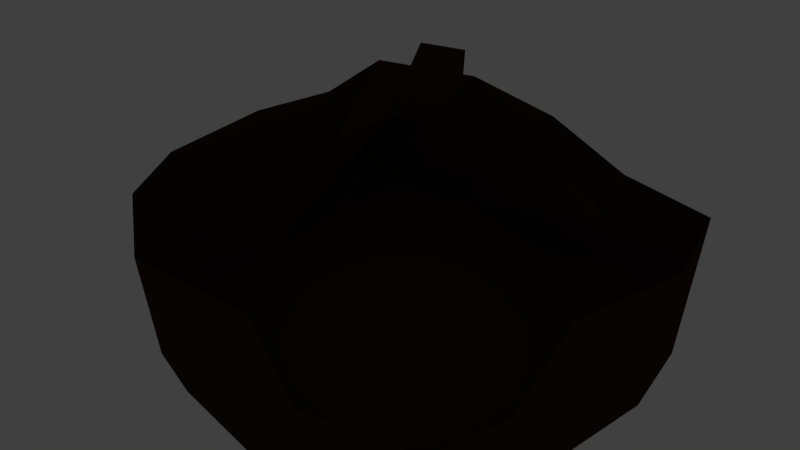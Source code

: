 # Source: level.blend  (saved by Blender 2.69.0; exported with 4.5.12 LTS)
import bpy
from mathutils import Matrix  # noqa: F401  (used for matrix-valued properties, if any)

bpy.ops.wm.read_factory_settings(use_empty=True)
scene = bpy.context.scene
scene.name = 'Scene'

# ---- collections
col_collection_1 = bpy.data.collections.new('Collection 1'); scene.collection.children.link(col_collection_1)

# ---- materials (node trees are filled in below, after node groups)
mat_material = bpy.data.materials.new('Material')
mat_material.alpha_threshold = 0.0
mat_material.use_transparent_shadow = False
mat_material.diffuse_color = (0.04955, 0.02451, 0.01686, 1.0)
mat_material.roughness = 0.5
mat_material.specular_intensity = 0.0
mat_material.line_color = (0.0, 0.0, 0.0, 1.0)

# ---- material node trees

# ---- world
world_world = bpy.data.worlds.new('World'); scene.world = world_world
world_world.color = (0.05088, 0.05088, 0.05088)
world_world.use_sun_shadow = False
world_world.sun_shadow_jitter_overblur = 0.0
world_world.cycles.sampling_method = 'MANUAL'
world_world.cycles.sample_map_resolution = 256

# ---- cameras
cam_camera = bpy.data.cameras.new('Camera')
cam_camera.clip_end = 200.0
cam_camera.lens = 35.0
cam_camera.sensor_width = 32.0
cam_camera.sensor_height = 18.0
cam_camera.ortho_scale = 7.314
cam_camera.dof.focus_distance = 0.0
cam_camera.dof.aperture_fstop = 128.0

# ---- lights
light_lamp = bpy.data.lights.new('Lamp', 'POINT')
light_lamp.transmission_factor = 0.0
light_lamp.cutoff_distance = 30.0
light_lamp.energy = 100.0
light_lamp.shadow_buffer_clip_start = 1.001
light_lamp.shadow_soft_size = 0.1
light_lamp.shadow_maximum_resolution = 0.006
light_lamp.use_absolute_resolution = True
light_lamp.cycles.use_multiple_importance_sampling = False

# ---- meshes
me_plane_001 = bpy.data.meshes.new('Plane.001')
me_plane_001.from_pydata([(8.182, -7.59, 0.005874), (-8.545, -7.073, 0.005874), (9.021, 8.588, 0.005874), (-9.467, 7.469, 0.005874), (-0.0476, -8.692, 0.005874), (0.007575, 9.773, 0.005874), (-9.547, -0.2311, 0.005874), (8.946, 0.1457, -0.08731), (0.007575, 0.236, 0.005874), (5.444, -8.793, 0.005874), (4.942, 8.457, 0.005874), (5.008, 0.236, 0.005874), (-4.604, -8.791, 0.005874), (-5.263, 9.773, 0.005874), (-4.993, 0.236, 0.005874), (9.671, 5.005, 0.005874), (0.007575, 5.005, 0.005874), (-9.473, 3.688, 0.005874), (5.008, 5.005, 0.005874), (-4.993, 5.005, 0.005874), (-9.567, -4.204, 0.005874), (9.479, -4.533, 0.005874), (0.007575, -4.533, 0.005874), (5.008, -4.533, 0.005874), (-4.993, -4.533, 0.005874), (9.087, -7.59, 8.188), (-8.545, -7.326, 8.188), (9.021, 8.588, 8.188), (-9.467, 7.469, 8.188), (0.4684, -7.985, 8.188), (0.007575, 9.773, 8.188), (-9.994, 0.236, 8.188), (8.758, 0.236, 8.188), (5.008, -9.301, 8.188), (4.942, 8.457, 8.188), (-4.993, -9.301, 8.188), (-4.993, 9.773, 8.188), (10.01, 5.005, 8.188), (-8.94, 3.688, 8.188), (-9.994, -4.533, 8.188), (10.01, -4.533, 8.188), (9.021, 8.588, 2.65), (10.01, 5.005, 2.65), (-9.759, 7.072, 2.65), (-4.394, 9.773, 2.65), (5.051, -9.301, 2.65), (0.4684, -7.985, 2.65), (8.758, 0.236, 2.65), (10.01, -4.533, 2.65), (9.087, -7.59, 2.65), (-4.993, -9.301, 2.65), (-8.545, -7.326, 2.65), (-9.994, -4.533, 2.65), (0.007575, 9.252, 2.65), (4.942, 8.98, 2.65), (-9.994, 0.236, 2.65), (-8.94, 3.14, 2.65), (10.01, 5.005, 5.365), (-5.263, 9.773, 5.365), (0.4684, -7.985, 5.365), (10.01, -4.533, 5.365), (9.087, -7.59, 5.365), (-4.993, -9.301, 5.365), (-9.994, -4.533, 5.365), (4.306, 8.732, 5.365), (-8.94, 3.901, 5.365), (9.021, 8.588, 5.365), (-8.352, 7.249, 5.365), (5.008, -9.301, 5.365), (8.758, 0.236, 5.365), (-8.545, -7.326, 5.365), (0.007575, 10.17, 5.365), (-9.994, 0.236, 5.365), (-6.575, -7.932, 0.005874), (-7.365, 8.621, 0.005874), (-7.27, 0.002445, 0.005874), (-7.233, 4.346, 0.005874), (-7.28, -4.369, 0.005874), (-6.769, -8.314, 8.188), (-7.23, 8.621, 8.188), (-7.076, 8.422, 2.65), (-6.769, -8.314, 2.65), (-7.002, 8.197, 5.365), (-6.769, -8.314, 5.365), (-15.79, 17.33, 0.005874), (-16.08, 16.93, 2.929), (-13.69, 18.48, 0.005874), (-13.4, 18.28, 2.929), (-8.481, 8.17, 3.199), (-14.67, 17.64, 2.929)], [], [(18, 15, 2, 10), (19, 16, 5, 13), (23, 21, 7, 11), (24, 22, 8, 14), (16, 18, 10, 5), (22, 23, 11, 8), (76, 19, 13, 74), (77, 24, 14, 75), (11, 7, 15, 18), (14, 8, 16, 19), (8, 11, 18, 16), (75, 14, 19, 76), (9, 0, 21, 23), (12, 4, 22, 24), (4, 9, 23, 22), (73, 12, 24, 77), (66, 57, 37, 27), (82, 58, 36, 79), (68, 59, 29, 33), (69, 60, 40, 32), (60, 61, 25, 40), (59, 62, 35, 29), (61, 68, 33, 25), (70, 63, 39, 26), (71, 64, 34, 30), (72, 65, 38, 31), (83, 70, 26, 78), (57, 69, 32, 37), (63, 72, 31, 39), (65, 67, 28, 38), (58, 71, 30, 36), (64, 66, 27, 34), (2, 15, 42, 41), (74, 13, 44, 80), (9, 4, 46, 45), (7, 21, 48, 47), (21, 0, 49, 48), (4, 12, 50, 46), (0, 9, 45, 49), (1, 20, 52, 51), (5, 10, 54, 53), (6, 17, 56, 55), (73, 1, 51, 81), (15, 7, 47, 42), (20, 6, 55, 52), (17, 3, 43, 56), (13, 5, 53, 44), (10, 2, 41, 54), (41, 42, 57, 66), (80, 44, 58, 82), (45, 46, 59, 68), (47, 48, 60, 69), (48, 49, 61, 60), (46, 50, 62, 59), (49, 45, 68, 61), (51, 52, 63, 70), (53, 54, 64, 71), (55, 56, 65, 72), (81, 51, 70, 83), (42, 47, 69, 57), (52, 55, 72, 63), (56, 43, 67, 65), (44, 53, 71, 58), (54, 41, 66, 64), (17, 76, 74, 3), (20, 77, 75, 6), (6, 75, 76, 17), (1, 73, 77, 20), (67, 82, 79, 28), (62, 83, 78, 35), (74, 80, 87, 86), (12, 73, 81, 50), (89, 88, 43, 85), (50, 81, 83, 62), (85, 84, 89), (43, 88, 67), (43, 3, 84, 85), (3, 74, 86, 84), (88, 80, 82), (67, 88, 82), (80, 88, 89, 87), (84, 86, 89), (86, 87, 89)])
_uv = me_plane_001.uv_layers.new(name='UVMap')
_uv.uv.foreach_set('vector', [0.1178, 0.4301, 0.008992, 0.4608, 0.0, 0.3748, 0.09604, 0.351, 0.3511, 0.3642, 0.2344, 0.3971, 0.2023, 0.2885, 0.3252, 0.2538, 0.1821, 0.6473, 0.07778, 0.6767, 0.05867, 0.5666, 0.1499, 0.5387, 0.4154, 0.5815, 0.2987, 0.6144, 0.2666, 0.5058, 0.3832, 0.4729, 0.2344, 0.3971, 0.1178, 0.4301, 0.09604, 0.351, 0.2023, 0.2885, 0.2987, 0.6144, 0.1821, 0.6473, 0.1499, 0.5387, 0.2666, 0.5058, 0.4078, 0.3645, 0.3511, 0.3642, 0.3252, 0.2538, 0.382, 0.2663, 0.4676, 0.5627, 0.4154, 0.5815, 0.3832, 0.4729, 0.4379, 0.4632, 0.1499, 0.5387, 0.05867, 0.5666, 0.008992, 0.4608, 0.1178, 0.4301, 0.3832, 0.4729, 0.2666, 0.5058, 0.2344, 0.3971, 0.3511, 0.3642, 0.2666, 0.5058, 0.1499, 0.5387, 0.1178, 0.4301, 0.2344, 0.3971, 0.4379, 0.4632, 0.3832, 0.4729, 0.3511, 0.3642, 0.4078, 0.3645, 0.2006, 0.7472, 0.1286, 0.7378, 0.07778, 0.6767, 0.1821, 0.6473, 0.435, 0.681, 0.328, 0.7088, 0.2987, 0.6144, 0.4154, 0.5815, 0.328, 0.7088, 0.2006, 0.7472, 0.1821, 0.6473, 0.2987, 0.6144, 0.4752, 0.6485, 0.435, 0.681, 0.4154, 0.5815, 0.4676, 0.5627, 0.8583, 0.8034, 0.8589, 0.7153, 0.9275, 0.7158, 0.9268, 0.8039, 0.8583, 0.3631, 0.8557, 0.3118, 0.9241, 0.3044, 0.9259, 0.3635, 0.5956, 0.7655, 0.5959, 0.8626, 0.5273, 0.8626, 0.527, 0.7655, 0.8581, 0.6154, 0.8589, 0.4986, 0.9275, 0.4991, 0.9267, 0.6159, 0.8589, 0.4986, 0.8583, 0.4353, 0.9269, 0.4358, 0.9275, 0.4991, 0.5959, 0.8626, 0.5957, 0.9958, 0.5272, 0.9958, 0.5273, 0.8626, 0.5958, 0.662, 0.5956, 0.7655, 0.527, 0.7655, 0.5272, 0.6619, 0.5894, 0.09064, 0.5882, 0.164, 0.5199, 0.162, 0.5211, 0.08861, 0.8556, 0.1908, 0.8586, 0.1058, 0.9275, 0.09243, 0.9246, 0.1926, 0.5199, 0.814, 0.4662, 0.8192, 0.468, 0.7521, 0.5199, 0.7472, 0.5923, 0.0464, 0.5894, 0.09064, 0.5211, 0.08861, 0.524, 0.04437, 0.8589, 0.7153, 0.8581, 0.6154, 0.9267, 0.6159, 0.9275, 0.7158, 0.5882, 0.164, 0.591, 0.2535, 0.5227, 0.2515, 0.5199, 0.162, 0.5952, 0.307, 0.5983, 0.3613, 0.5279, 0.3795, 0.5268, 0.301, 0.8557, 0.3118, 0.8556, 0.1908, 0.9246, 0.1926, 0.9241, 0.3044, 0.8586, 0.1058, 0.8593, 0.001477, 0.9277, 0.0001299, 0.9275, 0.09243, 0.7282, 0.8024, 0.7286, 0.7166, 0.7931, 0.7148, 0.7924, 0.8029, 0.7277, 0.3704, 0.7259, 0.3144, 0.7901, 0.2937, 0.7922, 0.3643, 0.7258, 0.7528, 0.7259, 0.8786, 0.6618, 0.8627, 0.6615, 0.7646, 0.7259, 0.6111, 0.7285, 0.5012, 0.7931, 0.4981, 0.7923, 0.6149, 0.7285, 0.5012, 0.7277, 0.4405, 0.7925, 0.4349, 0.7931, 0.4981, 0.7259, 0.8786, 0.7259, 0.9841, 0.6616, 0.9959, 0.6618, 0.8627, 0.7259, 0.6829, 0.7258, 0.7528, 0.6615, 0.7646, 0.6617, 0.662, 0.7192, 0.09925, 0.7189, 0.1679, 0.6538, 0.166, 0.6551, 0.0926, 0.7265, 0.1965, 0.7294, 0.09633, 0.7925, 0.09098, 0.7915, 0.1993, 0.7212, 0.2421, 0.7237, 0.3146, 0.6604, 0.2947, 0.6566, 0.2554, 0.7226, 0.05461, 0.7192, 0.09925, 0.6551, 0.0926, 0.658, 0.04836, 0.7286, 0.7166, 0.7259, 0.6111, 0.7923, 0.6149, 0.7931, 0.7148, 0.7189, 0.1679, 0.7212, 0.2421, 0.6566, 0.2554, 0.6538, 0.166, 0.7237, 0.3146, 0.7259, 0.3854, 0.6611, 0.3803, 0.6604, 0.2947, 0.7259, 0.3144, 0.7265, 0.1965, 0.7915, 0.1993, 0.7901, 0.2937, 0.7294, 0.09633, 0.7296, 0.004032, 0.7936, 0.002771, 0.7925, 0.09098, 0.7924, 0.8029, 0.7931, 0.7148, 0.8589, 0.7153, 0.8583, 0.8034, 0.7922, 0.3643, 0.7901, 0.2937, 0.8557, 0.3118, 0.8583, 0.3631, 0.6615, 0.7646, 0.6618, 0.8627, 0.5959, 0.8626, 0.5956, 0.7655, 0.7923, 0.6149, 0.7931, 0.4981, 0.8589, 0.4986, 0.8581, 0.6154, 0.7931, 0.4981, 0.7925, 0.4349, 0.8583, 0.4353, 0.8589, 0.4986, 0.6618, 0.8627, 0.6616, 0.9959, 0.5957, 0.9958, 0.5959, 0.8626, 0.6617, 0.662, 0.6615, 0.7646, 0.5956, 0.7655, 0.5958, 0.662, 0.6551, 0.0926, 0.6538, 0.166, 0.5882, 0.164, 0.5894, 0.09064, 0.7915, 0.1993, 0.7925, 0.09098, 0.8586, 0.1058, 0.8556, 0.1908, 0.5199, 0.8781, 0.4724, 0.8822, 0.4662, 0.8192, 0.5199, 0.814, 0.658, 0.04836, 0.6551, 0.0926, 0.5894, 0.09064, 0.5923, 0.0464, 0.7931, 0.7148, 0.7923, 0.6149, 0.8581, 0.6154, 0.8589, 0.7153, 0.6538, 0.166, 0.6566, 0.2554, 0.591, 0.2535, 0.5882, 0.164, 0.6604, 0.2947, 0.6611, 0.3803, 0.5983, 0.3613, 0.5952, 0.307, 0.7901, 0.2937, 0.7915, 0.1993, 0.8556, 0.1908, 0.8557, 0.3118, 0.7925, 0.09098, 0.7936, 0.002771, 0.8593, 0.001477, 0.8586, 0.1058, 0.4645, 0.3647, 0.4078, 0.3645, 0.382, 0.2663, 0.4388, 0.2787, 0.5199, 0.5439, 0.4676, 0.5627, 0.4379, 0.4632, 0.4926, 0.4535, 0.4926, 0.4535, 0.4379, 0.4632, 0.4078, 0.3645, 0.4645, 0.3647, 0.5154, 0.616, 0.4752, 0.6485, 0.4676, 0.5627, 0.5199, 0.5439, 0.8599, 0.4007, 0.8583, 0.3631, 0.9259, 0.3635, 0.9277, 0.4226, 0.5952, 0.002162, 0.5923, 0.0464, 0.524, 0.04437, 0.5269, 0.0001299, 0.9345, 0.005505, 0.9989, 0.0001299, 0.9989, 0.267, 0.9277, 0.2722, 0.7259, 0.009974, 0.7226, 0.05461, 0.658, 0.04836, 0.6609, 0.004115, 0.9655, 0.4387, 0.9678, 0.7069, 0.9275, 0.7125, 0.9275, 0.4349, 0.6609, 0.004115, 0.658, 0.04836, 0.5923, 0.0464, 0.5952, 0.002162, 0.07134, 0.8178, 0.0001448, 0.8075, 0.07134, 0.7808, 0.7943, 0.4349, 0.8058, 0.3974, 0.8599, 0.4007, 0.6611, 0.3803, 0.7259, 0.3854, 0.7193, 0.6619, 0.6477, 0.6565, 0.4388, 0.2787, 0.382, 0.2663, 0.4631, 0.0001299, 0.5199, 0.01254, 0.8058, 0.3974, 0.7922, 0.3643, 0.8583, 0.3631, 0.8599, 0.4007, 0.8058, 0.3974, 0.8583, 0.3631, 1.0, 0.7199, 0.9678, 0.7069, 0.9655, 0.4387, 1.0, 0.4423, 0.0001448, 0.8075, 0.0, 0.7514, 0.07134, 0.7808, 0.0, 0.7514, 0.07134, 0.7472, 0.07134, 0.7808])
me_plane_001.materials.append(mat_material)
me_plane_001.use_remesh_preserve_volume = False
me_plane_001.use_remesh_preserve_attributes = False
me_plane_001.use_mirror_vertex_groups = False
me_plane_001.update()

# ---- objects
ob_plane_001 = bpy.data.objects.new('Plane.001', me_plane_001)
ob_lamp = bpy.data.objects.new('Lamp', light_lamp)
ob_camera = bpy.data.objects.new('Camera', cam_camera)

# ---- transforms, parenting, visibility, modifiers, constraints
ob_plane_001.location = (0.0, 0.0, 0.0)
ob_plane_001.lineart.crease_threshold = 0.0
ob_lamp.location = (0.1455, 0.1842, 17.44)
ob_lamp.rotation_euler = (0.6503, 0.05522, 1.866)
ob_lamp.lock_rotations_4d = False
ob_lamp.empty_display_type = 'ARROWS'
ob_lamp.color = (0.0, 0.0, 0.0, 0.0)
ob_lamp.lineart.crease_threshold = 0.0
ob_camera.location = (20.11, -18.62, 30.9)
ob_camera.rotation_euler = (0.8613, 0.01082, 0.8149)
ob_camera.lock_rotations_4d = False
ob_camera.empty_display_type = 'ARROWS'
ob_camera.color = (0.0, 0.0, 0.0, 0.0)
ob_camera.display_type = 'WIRE'
ob_camera.lineart.crease_threshold = 0.0

# ---- collection membership
col_collection_1.objects.link(ob_plane_001)
col_collection_1.objects.link(ob_lamp)
col_collection_1.objects.link(ob_camera)

# ---- scene / render settings (as saved in the file)
scene.camera = ob_camera
scene.frame_start = 1; scene.frame_end = 250; scene.frame_set(1)
scene.render.engine = 'BLENDER_EEVEE_NEXT'
scene.render.image_settings.compression = 90
scene.render.resolution_percentage = 50
scene.render.dither_intensity = 0.0
scene.cycles.use_denoising = False
scene.cycles.samples = 10
scene.cycles.sampling_pattern = 'TABULATED_SOBOL'
scene.cycles.light_sampling_threshold = 0.0
scene.cycles.use_adaptive_sampling = False
scene.cycles.use_light_tree = False
scene.cycles.blur_glossy = 0.0
scene.cycles.volume_bounces = 1
scene.cycles.pixel_filter_type = 'GAUSSIAN'
scene.cycles.sample_clamp_indirect = 0.0
scene.view_settings.view_transform = 'Standard'
bpy.context.view_layer.update()
